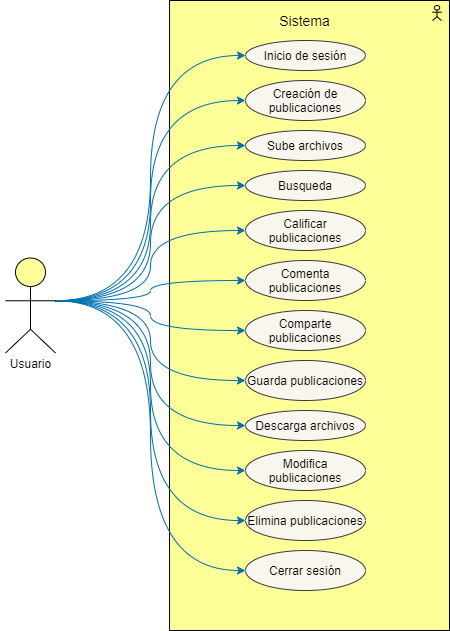

The diagram above was exported from draw.io. Its source (the exported page's mxGraphModel, read from the mxfile embedded in the PNG):
<mxGraphModel dx="1157" dy="651" grid="1" gridSize="10" guides="1" tooltips="1" connect="1" arrows="1" fold="1" page="1" pageScale="1" pageWidth="827" pageHeight="1169" math="0" shadow="0">
  <root>
    <mxCell id="0" />
    <mxCell id="1" parent="0" />
    <mxCell id="3" value="" style="html=1;outlineConnect=0;whiteSpace=wrap;fillColor=#ffff99;shape=mxgraph.archimate3.application;appType=actor;archiType=square;" vertex="1" parent="1">
      <mxGeometry x="244" y="70" width="280" height="630" as="geometry" />
    </mxCell>
    <mxCell id="20" style="edgeStyle=orthogonalEdgeStyle;rounded=0;orthogonalLoop=1;jettySize=auto;html=1;exitX=1;exitY=0.45;exitDx=0;exitDy=0;exitPerimeter=0;entryX=0;entryY=0.5;entryDx=0;entryDy=0;curved=1;fillColor=#1ba1e2;strokeColor=#006EAF;" edge="1" parent="1" source="2" target="6">
      <mxGeometry relative="1" as="geometry" />
    </mxCell>
    <mxCell id="22" style="edgeStyle=orthogonalEdgeStyle;rounded=0;orthogonalLoop=1;jettySize=auto;html=1;exitX=1;exitY=0.45;exitDx=0;exitDy=0;exitPerimeter=0;entryX=0;entryY=0.5;entryDx=0;entryDy=0;curved=1;fillColor=#1ba1e2;strokeColor=#006EAF;" edge="1" parent="1" source="2" target="10">
      <mxGeometry relative="1" as="geometry" />
    </mxCell>
    <mxCell id="23" style="edgeStyle=orthogonalEdgeStyle;rounded=0;orthogonalLoop=1;jettySize=auto;html=1;exitX=1;exitY=0.45;exitDx=0;exitDy=0;exitPerimeter=0;entryX=0;entryY=0.5;entryDx=0;entryDy=0;curved=1;fillColor=#1ba1e2;strokeColor=#006EAF;" edge="1" parent="1" source="2" target="15">
      <mxGeometry relative="1" as="geometry" />
    </mxCell>
    <mxCell id="24" style="edgeStyle=orthogonalEdgeStyle;rounded=0;orthogonalLoop=1;jettySize=auto;html=1;exitX=1;exitY=0.45;exitDx=0;exitDy=0;exitPerimeter=0;entryX=0;entryY=0.5;entryDx=0;entryDy=0;curved=1;fillColor=#1ba1e2;strokeColor=#006EAF;" edge="1" parent="1" source="2" target="14">
      <mxGeometry relative="1" as="geometry" />
    </mxCell>
    <mxCell id="25" style="edgeStyle=orthogonalEdgeStyle;rounded=0;orthogonalLoop=1;jettySize=auto;html=1;exitX=1;exitY=0.45;exitDx=0;exitDy=0;exitPerimeter=0;entryX=0;entryY=0.5;entryDx=0;entryDy=0;curved=1;fillColor=#1ba1e2;strokeColor=#006EAF;" edge="1" parent="1" source="2" target="13">
      <mxGeometry relative="1" as="geometry" />
    </mxCell>
    <mxCell id="26" style="edgeStyle=orthogonalEdgeStyle;rounded=0;orthogonalLoop=1;jettySize=auto;html=1;exitX=1;exitY=0.45;exitDx=0;exitDy=0;exitPerimeter=0;entryX=0;entryY=0.5;entryDx=0;entryDy=0;curved=1;fillColor=#1ba1e2;strokeColor=#006EAF;" edge="1" parent="1" source="2" target="18">
      <mxGeometry relative="1" as="geometry" />
    </mxCell>
    <mxCell id="27" style="edgeStyle=orthogonalEdgeStyle;rounded=0;orthogonalLoop=1;jettySize=auto;html=1;exitX=1;exitY=0.45;exitDx=0;exitDy=0;exitPerimeter=0;entryX=0;entryY=0.5;entryDx=0;entryDy=0;curved=1;fillColor=#1ba1e2;strokeColor=#006EAF;" edge="1" parent="1" source="2" target="17">
      <mxGeometry relative="1" as="geometry" />
    </mxCell>
    <mxCell id="28" style="edgeStyle=orthogonalEdgeStyle;curved=1;rounded=0;orthogonalLoop=1;jettySize=auto;html=1;exitX=1;exitY=0.45;exitDx=0;exitDy=0;exitPerimeter=0;entryX=0;entryY=0.5;entryDx=0;entryDy=0;fillColor=#1ba1e2;strokeColor=#006EAF;" edge="1" parent="1" source="2" target="11">
      <mxGeometry relative="1" as="geometry" />
    </mxCell>
    <mxCell id="31" style="edgeStyle=orthogonalEdgeStyle;curved=1;rounded=0;orthogonalLoop=1;jettySize=auto;html=1;exitX=1;exitY=0.45;exitDx=0;exitDy=0;exitPerimeter=0;entryX=0;entryY=0.5;entryDx=0;entryDy=0;fillColor=#1ba1e2;strokeColor=#006EAF;" edge="1" parent="1" source="2" target="29">
      <mxGeometry relative="1" as="geometry" />
    </mxCell>
    <mxCell id="32" style="edgeStyle=orthogonalEdgeStyle;curved=1;rounded=0;orthogonalLoop=1;jettySize=auto;html=1;exitX=1;exitY=0.45;exitDx=0;exitDy=0;exitPerimeter=0;entryX=0;entryY=0.5;entryDx=0;entryDy=0;fillColor=#1ba1e2;strokeColor=#006EAF;" edge="1" parent="1" source="2" target="30">
      <mxGeometry relative="1" as="geometry" />
    </mxCell>
    <mxCell id="33" style="edgeStyle=orthogonalEdgeStyle;curved=1;rounded=0;orthogonalLoop=1;jettySize=auto;html=1;exitX=1;exitY=0.45;exitDx=0;exitDy=0;exitPerimeter=0;entryX=0;entryY=0.5;entryDx=0;entryDy=0;fillColor=#1ba1e2;strokeColor=#006EAF;" edge="1" parent="1" source="2" target="9">
      <mxGeometry relative="1" as="geometry" />
    </mxCell>
    <mxCell id="34" style="edgeStyle=orthogonalEdgeStyle;curved=1;rounded=0;orthogonalLoop=1;jettySize=auto;html=1;exitX=1;exitY=0.45;exitDx=0;exitDy=0;exitPerimeter=0;entryX=0;entryY=0.5;entryDx=0;entryDy=0;fillColor=#1ba1e2;strokeColor=#006EAF;" edge="1" parent="1" source="2" target="12">
      <mxGeometry relative="1" as="geometry" />
    </mxCell>
    <mxCell id="2" value="" style="html=1;outlineConnect=0;whiteSpace=wrap;fillColor=#ffff99;verticalLabelPosition=bottom;verticalAlign=top;align=center;shape=mxgraph.archimate3.actor;" vertex="1" parent="1">
      <mxGeometry x="80" y="327.5" width="50" height="95" as="geometry" />
    </mxCell>
    <mxCell id="6" value="&lt;font color=&quot;#000000&quot;&gt;Inicio de sesión&lt;/font&gt;" style="ellipse;whiteSpace=wrap;html=1;fillColor=#f9f7ed;strokeColor=#36393d;" vertex="1" parent="1">
      <mxGeometry x="320" y="110" width="120" height="30" as="geometry" />
    </mxCell>
    <mxCell id="7" value="Usuario" style="text;html=1;align=center;verticalAlign=middle;resizable=0;points=[];autosize=1;" vertex="1" parent="1">
      <mxGeometry x="75" y="422.5" width="60" height="20" as="geometry" />
    </mxCell>
    <mxCell id="9" value="&lt;font color=&quot;#000000&quot;&gt;Busqueda&lt;/font&gt;" style="ellipse;whiteSpace=wrap;html=1;fillColor=#f9f7ed;strokeColor=#36393d;" vertex="1" parent="1">
      <mxGeometry x="320" y="240" width="120" height="30" as="geometry" />
    </mxCell>
    <mxCell id="10" value="&lt;font color=&quot;#000000&quot;&gt;Sube archivos&lt;/font&gt;" style="ellipse;whiteSpace=wrap;html=1;fillColor=#f9f7ed;strokeColor=#36393d;" vertex="1" parent="1">
      <mxGeometry x="320" y="200" width="120" height="30" as="geometry" />
    </mxCell>
    <mxCell id="11" value="&lt;font color=&quot;#000000&quot;&gt;Creación de publicaciones&lt;/font&gt;" style="ellipse;whiteSpace=wrap;html=1;fillColor=#f9f7ed;strokeColor=#36393d;" vertex="1" parent="1">
      <mxGeometry x="320" y="150" width="120" height="40" as="geometry" />
    </mxCell>
    <mxCell id="12" value="&lt;font color=&quot;#000000&quot;&gt;Guarda publicaciones&lt;/font&gt;" style="ellipse;whiteSpace=wrap;html=1;fillColor=#f9f7ed;strokeColor=#36393d;" vertex="1" parent="1">
      <mxGeometry x="320" y="430" width="120" height="40" as="geometry" />
    </mxCell>
    <mxCell id="13" value="&lt;font color=&quot;#000000&quot;&gt;Comparte publicaciones&lt;/font&gt;" style="ellipse;whiteSpace=wrap;html=1;fillColor=#f9f7ed;strokeColor=#36393d;" vertex="1" parent="1">
      <mxGeometry x="320" y="380" width="120" height="40" as="geometry" />
    </mxCell>
    <mxCell id="14" value="&lt;font color=&quot;#000000&quot;&gt;Comenta publicaciones&lt;/font&gt;" style="ellipse;whiteSpace=wrap;html=1;fillColor=#f9f7ed;strokeColor=#36393d;" vertex="1" parent="1">
      <mxGeometry x="320" y="330" width="120" height="40" as="geometry" />
    </mxCell>
    <mxCell id="15" value="&lt;font color=&quot;#000000&quot;&gt;Calificar publicaciones&lt;/font&gt;" style="ellipse;whiteSpace=wrap;html=1;fillColor=#f9f7ed;strokeColor=#36393d;" vertex="1" parent="1">
      <mxGeometry x="320" y="280" width="120" height="40" as="geometry" />
    </mxCell>
    <mxCell id="17" value="&lt;font color=&quot;#000000&quot;&gt;Modifica publicaciones&lt;/font&gt;" style="ellipse;whiteSpace=wrap;html=1;fillColor=#f9f7ed;strokeColor=#36393d;" vertex="1" parent="1">
      <mxGeometry x="320" y="520" width="120" height="40" as="geometry" />
    </mxCell>
    <mxCell id="18" value="&lt;font color=&quot;#000000&quot;&gt;Descarga archivos&lt;/font&gt;" style="ellipse;whiteSpace=wrap;html=1;fillColor=#f9f7ed;strokeColor=#36393d;" vertex="1" parent="1">
      <mxGeometry x="320" y="480" width="120" height="30" as="geometry" />
    </mxCell>
    <mxCell id="19" value="&lt;font color=&quot;#000000&quot; style=&quot;font-size: 14px&quot;&gt;Sistema&lt;/font&gt;" style="text;html=1;align=center;verticalAlign=middle;resizable=0;points=[];autosize=1;" vertex="1" parent="1">
      <mxGeometry x="344" y="80" width="70" height="20" as="geometry" />
    </mxCell>
    <mxCell id="29" value="&lt;font color=&quot;#000000&quot;&gt;Elimina publicaciones&lt;/font&gt;" style="ellipse;whiteSpace=wrap;html=1;fillColor=#f9f7ed;strokeColor=#36393d;" vertex="1" parent="1">
      <mxGeometry x="320" y="570" width="120" height="40" as="geometry" />
    </mxCell>
    <mxCell id="30" value="&lt;font color=&quot;#000000&quot;&gt;Cerrar sesión&lt;/font&gt;" style="ellipse;whiteSpace=wrap;html=1;fillColor=#f9f7ed;strokeColor=#36393d;" vertex="1" parent="1">
      <mxGeometry x="320" y="620" width="120" height="40" as="geometry" />
    </mxCell>
  </root>
</mxGraphModel>